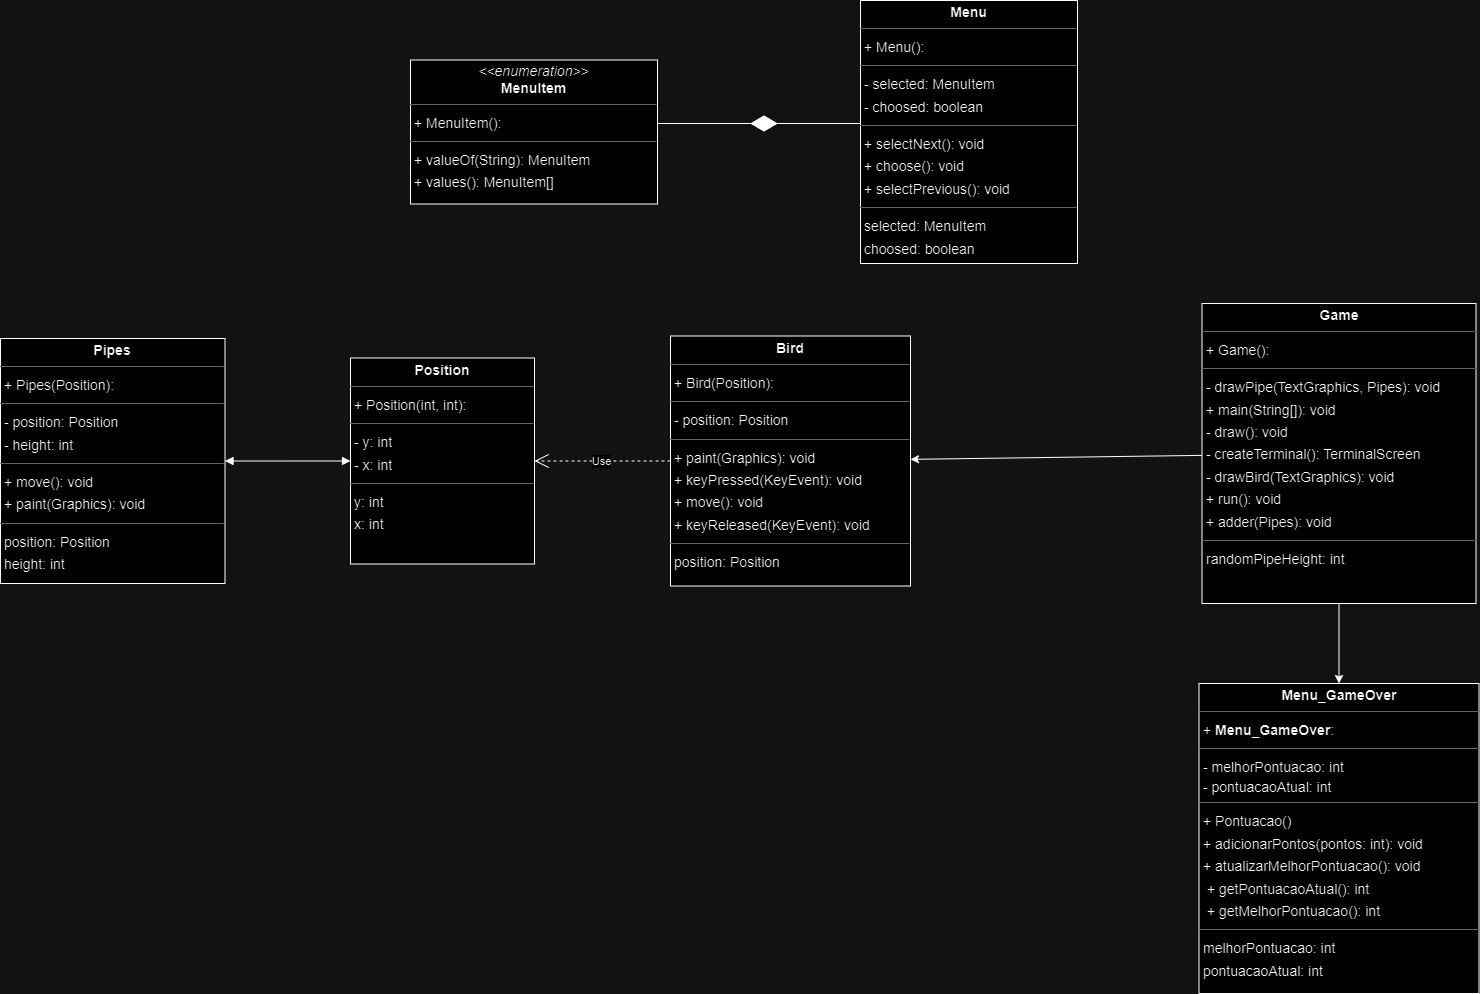

The diagram above was exported from draw.io. Its source (the exported page's mxGraphModel, read from the mxfile embedded in the PNG):
<mxGraphModel dx="3340" dy="1517" grid="1" gridSize="10" guides="1" tooltips="1" connect="1" arrows="1" fold="1" page="0" pageScale="1" pageWidth="827" pageHeight="1169" background="none" math="0" shadow="0">
  <root>
    <mxCell id="0" />
    <mxCell id="1" parent="0" />
    <mxCell id="node1" value="&lt;p style=&quot;margin:0px;margin-top:4px;text-align:center;&quot;&gt;&lt;b&gt;Bird&lt;/b&gt;&lt;/p&gt;&lt;hr size=&quot;1&quot;/&gt;&lt;p style=&quot;margin:0 0 0 4px;line-height:1.6;&quot;&gt;+ Bird(Position): &lt;/p&gt;&lt;hr size=&quot;1&quot;/&gt;&lt;p style=&quot;margin:0 0 0 4px;line-height:1.6;&quot;&gt;- position: Position&lt;/p&gt;&lt;hr size=&quot;1&quot;/&gt;&lt;p style=&quot;margin:0 0 0 4px;line-height:1.6;&quot;&gt;+ paint(Graphics): void&lt;br/&gt;+ keyPressed(KeyEvent): void&lt;br/&gt;+ move(): void&lt;br/&gt;+ keyReleased(KeyEvent): void&lt;/p&gt;&lt;hr size=&quot;1&quot;/&gt;&lt;p style=&quot;margin:0 0 0 4px;line-height:1.6;&quot;&gt; position: Position&lt;/p&gt;" style="verticalAlign=top;align=left;overflow=fill;fontSize=14;fontFamily=Helvetica;html=1;rounded=0;shadow=0;comic=0;labelBackgroundColor=none;strokeWidth=1;" parent="1" vertex="1">
      <mxGeometry y="322.5" width="240" height="250" as="geometry" />
    </mxCell>
    <mxCell id="R8H3-1j6RW23xOAYnsX1-31" style="edgeStyle=none;rounded=0;orthogonalLoop=1;jettySize=auto;html=1;" edge="1" parent="1" source="node0" target="node1">
      <mxGeometry relative="1" as="geometry" />
    </mxCell>
    <mxCell id="R8H3-1j6RW23xOAYnsX1-32" style="edgeStyle=none;rounded=0;orthogonalLoop=1;jettySize=auto;html=1;" edge="1" parent="1" source="node0" target="R8H3-1j6RW23xOAYnsX1-5">
      <mxGeometry relative="1" as="geometry" />
    </mxCell>
    <mxCell id="node0" value="&lt;p style=&quot;margin:0px;margin-top:4px;text-align:center;&quot;&gt;&lt;b&gt;Game&lt;/b&gt;&lt;/p&gt;&lt;hr size=&quot;1&quot;/&gt;&lt;p style=&quot;margin:0 0 0 4px;line-height:1.6;&quot;&gt;+ Game(): &lt;/p&gt;&lt;hr size=&quot;1&quot;/&gt;&lt;p style=&quot;margin:0 0 0 4px;line-height:1.6;&quot;&gt;- drawPipe(TextGraphics, Pipes): void&lt;br/&gt;+ main(String[]): void&lt;br/&gt;- draw(): void&lt;br/&gt;- createTerminal(): TerminalScreen&lt;br/&gt;- drawBird(TextGraphics): void&lt;br/&gt;+ run(): void&lt;br/&gt;+ adder(Pipes): void&lt;/p&gt;&lt;hr size=&quot;1&quot;/&gt;&lt;p style=&quot;margin:0 0 0 4px;line-height:1.6;&quot;&gt; randomPipeHeight: int&lt;/p&gt;" style="verticalAlign=top;align=left;overflow=fill;fontSize=14;fontFamily=Helvetica;html=1;rounded=0;shadow=0;comic=0;labelBackgroundColor=none;strokeWidth=1;" parent="1" vertex="1">
      <mxGeometry x="531.5" y="290" width="274" height="300" as="geometry" />
    </mxCell>
    <mxCell id="node4" value="&lt;p style=&quot;margin:0px;margin-top:4px;text-align:center;&quot;&gt;&lt;b&gt;Menu&lt;/b&gt;&lt;/p&gt;&lt;hr size=&quot;1&quot;&gt;&lt;p style=&quot;margin:0 0 0 4px;line-height:1.6;&quot;&gt;+ Menu(): &lt;/p&gt;&lt;hr size=&quot;1&quot;&gt;&lt;p style=&quot;margin:0 0 0 4px;line-height:1.6;&quot;&gt;- selected: MenuItem&lt;br&gt;- choosed: boolean&lt;/p&gt;&lt;hr size=&quot;1&quot;&gt;&lt;p style=&quot;margin:0 0 0 4px;line-height:1.6;&quot;&gt;+ selectNext(): void&lt;br&gt;+ choose(): void&lt;br&gt;+ selectPrevious(): void&lt;/p&gt;&lt;hr size=&quot;1&quot;&gt;&lt;p style=&quot;margin:0 0 0 4px;line-height:1.6;&quot;&gt; selected: MenuItem&lt;br&gt; choosed: boolean&lt;/p&gt;" style="verticalAlign=top;align=left;overflow=fill;fontSize=14;fontFamily=Helvetica;html=1;rounded=0;shadow=0;comic=0;labelBackgroundColor=none;strokeWidth=1;" parent="1" vertex="1">
      <mxGeometry x="190" y="-13" width="217" height="263" as="geometry" />
    </mxCell>
    <mxCell id="node5" value="&lt;p style=&quot;margin:0px;margin-top:4px;text-align:center;&quot;&gt;&lt;i&gt;&amp;lt;&amp;lt;enumeration&amp;gt;&amp;gt;&lt;/i&gt;&lt;br/&gt;&lt;b&gt;MenuItem&lt;/b&gt;&lt;/p&gt;&lt;hr size=&quot;1&quot;/&gt;&lt;p style=&quot;margin:0 0 0 4px;line-height:1.6;&quot;&gt;+ MenuItem(): &lt;/p&gt;&lt;hr size=&quot;1&quot;/&gt;&lt;p style=&quot;margin:0 0 0 4px;line-height:1.6;&quot;&gt;+ valueOf(String): MenuItem&lt;br/&gt;+ values(): MenuItem[]&lt;/p&gt;" style="verticalAlign=top;align=left;overflow=fill;fontSize=14;fontFamily=Helvetica;html=1;rounded=0;shadow=0;comic=0;labelBackgroundColor=none;strokeWidth=1;" parent="1" vertex="1">
      <mxGeometry x="-260" y="46.5" width="247" height="144" as="geometry" />
    </mxCell>
    <mxCell id="node2" value="&lt;p style=&quot;margin:0px;margin-top:4px;text-align:center;&quot;&gt;&lt;b&gt;Pipes&lt;/b&gt;&lt;/p&gt;&lt;hr size=&quot;1&quot;/&gt;&lt;p style=&quot;margin:0 0 0 4px;line-height:1.6;&quot;&gt;+ Pipes(Position): &lt;/p&gt;&lt;hr size=&quot;1&quot;/&gt;&lt;p style=&quot;margin:0 0 0 4px;line-height:1.6;&quot;&gt;- position: Position&lt;br/&gt;- height: int&lt;/p&gt;&lt;hr size=&quot;1&quot;/&gt;&lt;p style=&quot;margin:0 0 0 4px;line-height:1.6;&quot;&gt;+ move(): void&lt;br/&gt;+ paint(Graphics): void&lt;/p&gt;&lt;hr size=&quot;1&quot;/&gt;&lt;p style=&quot;margin:0 0 0 4px;line-height:1.6;&quot;&gt; position: Position&lt;br/&gt; height: int&lt;/p&gt;" style="verticalAlign=top;align=left;overflow=fill;fontSize=14;fontFamily=Helvetica;html=1;rounded=0;shadow=0;comic=0;labelBackgroundColor=none;strokeWidth=1;" parent="1" vertex="1">
      <mxGeometry x="-670" y="325" width="224.5" height="245" as="geometry" />
    </mxCell>
    <mxCell id="node3" value="&lt;p style=&quot;margin:0px;margin-top:4px;text-align:center;&quot;&gt;&lt;b&gt;Position&lt;/b&gt;&lt;/p&gt;&lt;hr size=&quot;1&quot;/&gt;&lt;p style=&quot;margin:0 0 0 4px;line-height:1.6;&quot;&gt;+ Position(int, int): &lt;/p&gt;&lt;hr size=&quot;1&quot;/&gt;&lt;p style=&quot;margin:0 0 0 4px;line-height:1.6;&quot;&gt;- y: int&lt;br/&gt;- x: int&lt;/p&gt;&lt;hr size=&quot;1&quot;/&gt;&lt;p style=&quot;margin:0 0 0 4px;line-height:1.6;&quot;&gt; y: int&lt;br/&gt; x: int&lt;/p&gt;" style="verticalAlign=top;align=left;overflow=fill;fontSize=14;fontFamily=Helvetica;html=1;rounded=0;shadow=0;comic=0;labelBackgroundColor=none;strokeWidth=1;" parent="1" vertex="1">
      <mxGeometry x="-320" y="344.5" width="184" height="206" as="geometry" />
    </mxCell>
    <mxCell id="R8H3-1j6RW23xOAYnsX1-5" value="&lt;p style=&quot;margin:0px;margin-top:4px;text-align:center;&quot;&gt;&lt;b&gt;Menu_GameOver&lt;/b&gt;&lt;/p&gt;&lt;hr size=&quot;1&quot;&gt;&lt;p style=&quot;margin:0 0 0 4px;line-height:1.6;&quot;&gt;+&amp;nbsp;&lt;b style=&quot;border-color: var(--border-color); text-align: center;&quot;&gt;Menu_GameOver&lt;/b&gt;: &lt;/p&gt;&lt;hr size=&quot;1&quot;&gt;&lt;p style=&quot;margin:0 0 0 4px;line-height:1.6;&quot;&gt;- melhorPontuacao: int&lt;/p&gt;&amp;nbsp;- pontuacaoAtual: int&lt;hr size=&quot;1&quot;&gt;&lt;p style=&quot;margin:0 0 0 4px;line-height:1.6;&quot;&gt;+ Pontuacao()&amp;nbsp;&lt;/p&gt;&lt;p style=&quot;margin:0 0 0 4px;line-height:1.6;&quot;&gt;+ adicionarPontos(pontos: int): void&amp;nbsp;&lt;/p&gt;&lt;p style=&quot;margin:0 0 0 4px;line-height:1.6;&quot;&gt;+ atualizarMelhorPontuacao(): void&amp;nbsp;&lt;/p&gt;&lt;p style=&quot;margin:0 0 0 4px;line-height:1.6;&quot;&gt;&amp;nbsp;+ getPontuacaoAtual(): int&amp;nbsp;&lt;/p&gt;&lt;p style=&quot;margin:0 0 0 4px;line-height:1.6;&quot;&gt;&amp;nbsp;+ getMelhorPontuacao(): int&lt;br&gt;&lt;/p&gt;&lt;hr size=&quot;1&quot;&gt;&lt;p style=&quot;border-color: var(--border-color); margin: 0px 0px 0px 4px; line-height: 1.6;&quot;&gt;melhorPontuacao: int&lt;/p&gt;&lt;p style=&quot;margin:0 0 0 4px;line-height:1.6;&quot;&gt;pontuacaoAtual: int&lt;br&gt;&lt;/p&gt;" style="verticalAlign=top;align=left;overflow=fill;fontSize=14;fontFamily=Helvetica;html=1;rounded=0;shadow=0;comic=0;labelBackgroundColor=none;strokeWidth=1;" vertex="1" parent="1">
      <mxGeometry x="528.5" y="670" width="280" height="310" as="geometry" />
    </mxCell>
    <mxCell id="R8H3-1j6RW23xOAYnsX1-27" value="" style="endArrow=diamondThin;endFill=1;endSize=24;html=1;rounded=0;" edge="1" parent="1">
      <mxGeometry width="160" relative="1" as="geometry">
        <mxPoint x="190" y="110" as="sourcePoint" />
        <mxPoint x="80" y="110" as="targetPoint" />
      </mxGeometry>
    </mxCell>
    <mxCell id="R8H3-1j6RW23xOAYnsX1-28" value="" style="endArrow=diamondThin;endFill=1;endSize=24;html=1;rounded=0;" edge="1" parent="1">
      <mxGeometry width="160" relative="1" as="geometry">
        <mxPoint x="-13" y="110" as="sourcePoint" />
        <mxPoint x="107" y="110" as="targetPoint" />
      </mxGeometry>
    </mxCell>
    <mxCell id="R8H3-1j6RW23xOAYnsX1-33" value="Use" style="endArrow=open;endSize=12;dashed=1;html=1;rounded=0;exitX=0;exitY=0.5;exitDx=0;exitDy=0;entryX=1;entryY=0.5;entryDx=0;entryDy=0;" edge="1" parent="1" source="node1" target="node3">
      <mxGeometry width="160" relative="1" as="geometry">
        <mxPoint x="310" y="500" as="sourcePoint" />
        <mxPoint x="470" y="500" as="targetPoint" />
      </mxGeometry>
    </mxCell>
    <mxCell id="R8H3-1j6RW23xOAYnsX1-34" value="" style="endArrow=block;startArrow=block;endFill=1;startFill=1;html=1;rounded=0;exitX=1;exitY=0.5;exitDx=0;exitDy=0;entryX=0;entryY=0.5;entryDx=0;entryDy=0;entryPerimeter=0;" edge="1" parent="1" source="node2" target="node3">
      <mxGeometry width="160" relative="1" as="geometry">
        <mxPoint x="290" y="500" as="sourcePoint" />
        <mxPoint x="470" y="500" as="targetPoint" />
      </mxGeometry>
    </mxCell>
  </root>
</mxGraphModel>